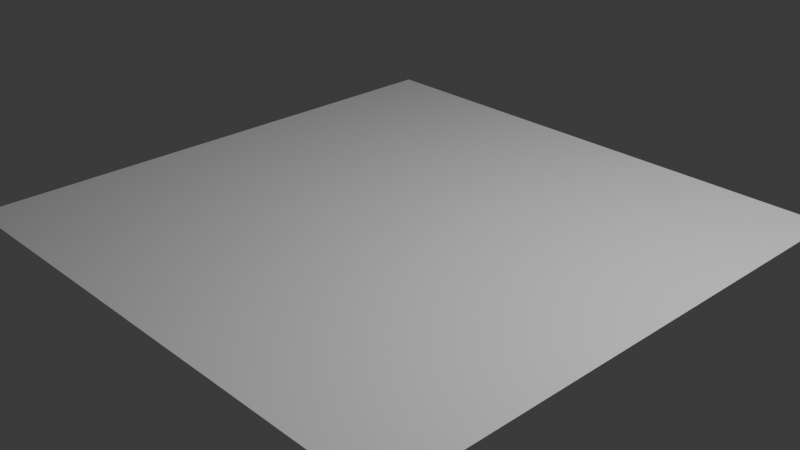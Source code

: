 # Source: 4_2_GeometryNodesPractice2_August17th2024_water.blend  (saved by Blender 4.2.66; exported with 4.5.12 LTS)
import bpy
from mathutils import Matrix  # noqa: F401  (used for matrix-valued properties, if any)

bpy.ops.wm.read_factory_settings(use_empty=True)
scene = bpy.context.scene
scene.name = 'Scene'

# ---- collections
col_collection = bpy.data.collections.new('Collection'); scene.collection.children.link(col_collection)

# ---- materials (node trees are filled in below, after node groups)
mat_water = bpy.data.materials.new('Water')

# ---- node groups
ng_geometry_nodes = bpy.data.node_groups.new('Geometry Nodes', 'GeometryNodeTree')
_s = ng_geometry_nodes.interface.new_socket(name='Geometry', in_out='OUTPUT', socket_type='NodeSocketGeometry')
_s = ng_geometry_nodes.interface.new_socket(name='Geometry', in_out='INPUT', socket_type='NodeSocketGeometry')
_s = ng_geometry_nodes.interface.new_socket(name='start height', in_out='INPUT', socket_type='NodeSocketFloat')
_s.min_value = -1e+04
_s.max_value = 1e+04
_s = ng_geometry_nodes.interface.new_socket(name='gravitional velocity', in_out='INPUT', socket_type='NodeSocketFloat')
_s.min_value = -1e+04
_s.max_value = 1e+04
_s = ng_geometry_nodes.interface.new_socket(name='spray density', in_out='INPUT', socket_type='NodeSocketFloat')
_s.default_value = 10.0
_s.min_value = 0.0
ng_geometry_nodes.is_modifier = True
_N = ng_geometry_nodes.nodes; _L = ng_geometry_nodes.links
n0 = _N.new('NodeGroupInput'); n0.name = 'Group Input'; n0.location = (-409, -13)
n1 = _N.new('NodeGroupOutput'); n1.name = 'Group Output'; n1.location = (2997, -10)
n2 = _N.new('GeometryNodeTransform'); n2.name = 'Transform Geometry'; n2.location = (-13, -19)
n3 = _N.new('GeometryNodeSimulationInput'); n3.name = 'Simulation Input'; n3.location = (106, -211)
n4 = _N.new('GeometryNodeSimulationOutput'); n4.name = 'Simulation Output'; n4.location = (1784, -193)
n5 = _N.new('GeometryNodeJoinGeometry'); n5.name = 'Join Geometry'; n5.location = (621, -241)
n6 = _N.new('GeometryNodeDistributePointsOnFaces'); n6.name = 'Distribute Points on Faces'; n6.location = (169, -360)
n7 = _N.new('GeometryNodeTransform'); n7.name = 'Transform Geometry.001'; n7.location = (1202, -74)
n8 = _N.new('GeometryNodeSeparateGeometry'); n8.name = 'Separate Geometry'; n8.location = (988, -240)
n9 = _N.new('ShaderNodeCombineXYZ'); n9.name = 'Combine XYZ'; n9.location = (864, -15)
n10 = _N.new('GeometryNodeInputPosition'); n10.name = 'Position'; n10.location = (473, -502)
n11 = _N.new('ShaderNodeSeparateXYZ'); n11.name = 'Separate XYZ'; n11.location = (648, -449)
n12 = _N.new('FunctionNodeCompare'); n12.name = 'Compare'; n12.location = (825, -416)
n13 = _N.new('GeometryNodeInputSceneTime'); n13.name = 'Scene Time'; n13.location = (-22, -602)
n14 = _N.new('ShaderNodeMath'); n14.name = 'Math'; n14.location = (197, -635)
n14.operation = 'DIVIDE'
n14.inputs[1].default_value = 250.0
n15 = _N.new('ShaderNodeMath'); n15.name = 'Math.001'; n15.location = (504, -630)
n15.operation = 'MULTIPLY'
n15.inputs[1].default_value = 1.1
n16 = _N.new('GeometryNodeJoinGeometry'); n16.name = 'Join Geometry.001'; n16.location = (2442, -140)
n17 = _N.new('GeometryNodeExtrudeMesh'); n17.name = 'Extrude Mesh'; n17.location = (1410, 189)
n18 = _N.new('ShaderNodeMath'); n18.name = 'Math.002'; n18.location = (583, -90)
n18.operation = 'MULTIPLY'
n18.inputs[1].default_value = 2.0
n19 = _N.new('GeometryNodePointsToVolume'); n19.name = 'Points to Volume'; n19.location = (2001, -198)
n19.inputs[1].default_value = 0.6
n19.inputs[4].default_value = 0.1
n20 = _N.new('GeometryNodeVolumeToMesh'); n20.name = 'Volume to Mesh'; n20.location = (2232, -211)
n21 = _N.new('GeometryNodeJoinGeometry'); n21.name = 'Join Geometry.002'; n21.location = (1571, -294)
n22 = _N.new('GeometryNodeSetMaterial'); n22.name = 'Set Material'; n22.location = (2814, -117)
n22.inputs[2].default_value = mat_water
n23 = _N.new('GeometryNodeSetShadeSmooth'); n23.name = 'Set Shade Smooth'; n23.location = (2633, -144)
n24 = _N.new('GeometryNodeInputPosition'); n24.name = 'Position.001'; n24.location = (585, -1050)
n25 = _N.new('ShaderNodeSeparateXYZ'); n25.name = 'Separate XYZ.001'; n25.location = (791, -996)
n26 = _N.new('GeometryNodeSetPosition'); n26.name = 'Set Position'; n26.location = (1168, -500)
n27 = _N.new('ShaderNodeCombineXYZ'); n27.name = 'Combine XYZ.001'; n27.location = (972, -960)
n28 = _N.new('ShaderNodeMath'); n28.name = 'Math.003'; n28.location = (1037, -1093)
n28.operation = 'MULTIPLY_ADD'
n28.inputs[1].default_value = -0.01
n29 = _N.new('FunctionNodeRandomValue'); n29.name = 'Random Value'; n29.location = (709, -767)
n29.inputs[3].default_value = -0.2
n30 = _N.new('ShaderNodeCombineXYZ'); n30.name = 'Combine XYZ.002'; n30.location = (921, -721)
n31 = _N.new('GeometryNodeInputIndex'); n31.name = 'Index'; n31.location = (526, -888)
n32 = _N.new('GeometryNodeSetPosition'); n32.name = 'Set Position.001'; n32.location = (1391, -120)
n33 = _N.new('ShaderNodeCombineXYZ'); n33.name = 'Combine XYZ.003'; n33.location = (-195, -105)
n34 = _N.new('ShaderNodeCombineXYZ'); n34.name = 'Combine XYZ.004'; n34.location = (-184, -322)
n3.pair_with_output(n4)
_L.new(n0.outputs[0], n2.inputs[0])
_L.new(n3.outputs[1], n5.inputs[0])
_L.new(n6.outputs[0], n5.inputs[0])
_L.new(n2.outputs[0], n6.inputs[0])
_L.new(n8.outputs[0], n7.inputs[0])
_L.new(n22.outputs[0], n1.inputs[0])
_L.new(n5.outputs[0], n8.inputs[0])
_L.new(n10.outputs[0], n11.inputs[0])
_L.new(n11.outputs[2], n12.inputs[0])
_L.new(n13.outputs[1], n6.inputs[6])
_L.new(n15.outputs[0], n12.inputs[1])
_L.new(n12.outputs[0], n8.inputs[1])
_L.new(n14.outputs[0], n15.inputs[0])
_L.new(n13.outputs[1], n14.inputs[0])
_L.new(n20.outputs[0], n16.inputs[0])
_L.new(n18.outputs[0], n9.inputs[2])
_L.new(n0.outputs[0], n17.inputs[0])
_L.new(n9.outputs[0], n17.inputs[3])
_L.new(n15.outputs[0], n18.inputs[0])
_L.new(n4.outputs[0], n19.inputs[0])
_L.new(n19.outputs[0], n20.inputs[0])
_L.new(n32.outputs[0], n21.inputs[0])
_L.new(n21.outputs[0], n4.inputs[1])
_L.new(n23.outputs[0], n22.inputs[0])
_L.new(n16.outputs[0], n23.inputs[0])
_L.new(n24.outputs[0], n25.inputs[0])
_L.new(n8.outputs[1], n26.inputs[0])
_L.new(n26.outputs[0], n21.inputs[0])
_L.new(n25.outputs[1], n27.inputs[1])
_L.new(n25.outputs[0], n27.inputs[0])
_L.new(n25.outputs[2], n28.inputs[0])
_L.new(n27.outputs[0], n26.inputs[2])
_L.new(n28.outputs[0], n27.inputs[2])
_L.new(n25.outputs[2], n28.inputs[2])
_L.new(n29.outputs[1], n30.inputs[2])
_L.new(n31.outputs[0], n29.inputs[8])
_L.new(n7.outputs[0], n32.inputs[0])
_L.new(n30.outputs[0], n32.inputs[3])
_L.new(n33.outputs[0], n2.inputs[1])
_L.new(n0.outputs[1], n33.inputs[2])
_L.new(n34.outputs[0], n7.inputs[1])
_L.new(n0.outputs[2], n34.inputs[2])
_L.new(n0.outputs[3], n6.inputs[4])
n1.is_active_output = True

# ---- material node trees
mat_water.use_nodes = True; mat_water.node_tree.nodes.clear()
_N = mat_water.node_tree.nodes; _L = mat_water.node_tree.links
n0 = _N.new('ShaderNodeBsdfPrincipled'); n0.name = 'Principled BSDF'; n0.location = (10, 300)
n0.inputs[0].default_value = (0.3581, 0.6314, 0.8001, 1.0)
n0.inputs[2].default_value = 0.1421
n0.inputs[4].default_value = 0.1965
n1 = _N.new('ShaderNodeOutputMaterial'); n1.name = 'Material Output'; n1.location = (300, 300)
_L.new(n0.outputs[0], n1.inputs[0])
n1.is_active_output = True

# ---- world
world_world = bpy.data.worlds.new('World'); scene.world = world_world
world_world.use_nodes = True; world_world.node_tree.nodes.clear()
_N = world_world.node_tree.nodes; _L = world_world.node_tree.links
n0 = _N.new('ShaderNodeOutputWorld'); n0.name = 'World Output'; n0.location = (300, 300)
n1 = _N.new('ShaderNodeBackground'); n1.name = 'Background'; n1.location = (10, 300)
n1.inputs[0].default_value = (0.05088, 0.05088, 0.05088, 1.0)
_L.new(n1.outputs[0], n0.inputs[0])
n0.is_active_output = True
world_world.color = (0.05088, 0.05088, 0.05088)
world_world.sun_shadow_jitter_overblur = 0.0

# ---- cameras
cam_camera = bpy.data.cameras.new('Camera')
cam_camera.clip_end = 100.0
cam_camera.ortho_scale = 7.314

# ---- lights
light_light = bpy.data.lights.new('Light', 'POINT')
light_light.energy = 1000.0
light_light.shadow_soft_size = 0.1

# ---- meshes
me_circle = bpy.data.meshes.new('Circle')
me_circle.from_pydata([(0.0, 1.0, 0.0), (-0.1951, 0.9808, 0.0), (-0.3827, 0.9239, 0.0), (-0.5556, 0.8315, 0.0), (-0.7071, 0.7071, 0.0), (-0.8315, 0.5556, 0.0), (-0.9239, 0.3827, 0.0), (-0.9808, 0.1951, 0.0), (-1.0, 0.0, 0.0), (-0.9808, -0.1951, 0.0), (-0.9239, -0.3827, 0.0), (-0.8315, -0.5556, 0.0), (-0.7071, -0.7071, 0.0), (-0.5556, -0.8315, 0.0), (-0.3827, -0.9239, 0.0), (-0.1951, -0.9808, 0.0), (0.0, -1.0, 0.0), (0.1951, -0.9808, 0.0), (0.3827, -0.9239, 0.0), (0.5556, -0.8315, 0.0), (0.7071, -0.7071, 0.0), (0.8315, -0.5556, 0.0), (0.9239, -0.3827, 0.0), (0.9808, -0.1951, 0.0), (1.0, 0.0, 0.0), (0.9808, 0.1951, 0.0), (0.9239, 0.3827, 0.0), (0.8315, 0.5556, 0.0), (0.7071, 0.7071, 0.0), (0.5556, 0.8315, 0.0), (0.3827, 0.9239, 0.0), (0.1951, 0.9808, 0.0)], [], [(1, 2, 3, 4, 5, 6, 7, 8, 9, 10, 11, 12, 13, 14, 15, 16, 17, 18, 19, 20, 21, 22, 23, 24, 25, 26, 27, 28, 29, 30, 31, 0)])
_uv = me_circle.uv_layers.new(name='UVMap')
_uv.uv.foreach_set('vector', [0.0, 0.0, 0.0, 0.0, 0.0, 0.0, 0.0, 0.0, 0.0, 0.0, 0.0, 0.0, 0.0, 0.0, 0.0, 0.0, 0.0, 0.0, 0.0, 0.0, 0.0, 0.0, 0.0, 0.0, 0.0, 0.0, 0.0, 0.0, 0.0, 0.0, 0.0, 0.0, 0.0, 0.0, 0.0, 0.0, 0.0, 0.0, 0.0, 0.0, 0.0, 0.0, 0.0, 0.0, 0.0, 0.0, 0.0, 0.0, 0.0, 0.0, 0.0, 0.0, 0.0, 0.0, 0.0, 0.0, 0.0, 0.0, 0.0, 0.0, 0.0, 0.0, 0.0, 0.0])
me_circle.materials.append(mat_water)
me_circle.update()
me_plane = bpy.data.meshes.new('Plane')
me_plane.from_pydata([(-1.0, -1.0, 0.0), (1.0, -1.0, 0.0), (-1.0, 1.0, 0.0), (1.0, 1.0, 0.0)], [], [(0, 1, 3, 2)])
_uv = me_plane.uv_layers.new(name='UVMap')
_uv.uv.foreach_set('vector', [0.0, 0.0, 1.0, 0.0, 1.0, 1.0, 0.0, 1.0])
me_plane.update()

# ---- objects
ob_light = bpy.data.objects.new('Light', light_light)
ob_camera_lifeisvaluable = bpy.data.objects.new('Camera_LifeIsValuable', cam_camera)
ob_circle = bpy.data.objects.new('Circle', me_circle)
ob_plane = bpy.data.objects.new('Plane', me_plane)

# ---- transforms, parenting, visibility, modifiers, constraints
ob_light.location = (4.076, 1.005, 5.904)
ob_light.rotation_euler = (0.6503, 0.05522, 1.866)
ob_light.lock_rotations_4d = False
ob_light.empty_display_type = 'ARROWS'
ob_light.color = (0.0, 0.0, 0.0, 0.0)
ob_light.lineart.crease_threshold = 0.0
ob_camera_lifeisvaluable.location = (7.359, -6.926, 4.958)
ob_camera_lifeisvaluable.rotation_euler = (1.109, 0.0, 0.8149)
ob_camera_lifeisvaluable.lock_rotations_4d = False
ob_camera_lifeisvaluable.empty_display_type = 'ARROWS'
ob_camera_lifeisvaluable.color = (0.0, 0.0, 0.0, 0.0)
ob_camera_lifeisvaluable.display_type = 'WIRE'
ob_camera_lifeisvaluable.lineart.crease_threshold = 0.0
ob_circle.location = (0.0, 0.0, 0.0)
_m = ob_circle.modifiers.new('GeometryNodes', 'NODES')
_m.node_group = ng_geometry_nodes
_gi = [s.identifier for s in ng_geometry_nodes.interface.items_tree if s.item_type == 'SOCKET' and s.in_out == 'INPUT']
_m[_gi[1]] = 4.0  # start height
_m[_gi[2]] = -0.2  # gravitional velocity
ob_plane.location = (0.0, 0.0, 0.0)
ob_plane.scale = (3.039, 3.039, 3.039)

# ---- collection membership
col_collection.objects.link(ob_light)
col_collection.objects.link(ob_camera_lifeisvaluable)
col_collection.objects.link(ob_circle)
col_collection.objects.link(ob_plane)

# ---- scene / render settings (as saved in the file)
scene.camera = ob_camera_lifeisvaluable
scene.frame_start = 1; scene.frame_end = 250; scene.frame_set(1)
scene.render.engine = 'BLENDER_EEVEE_NEXT'
scene.render.image_settings.file_format = 'FFMPEG'
scene.render.image_settings.color_mode = 'RGB'
scene.eevee.use_raytracing = True
bpy.context.view_layer.update()
